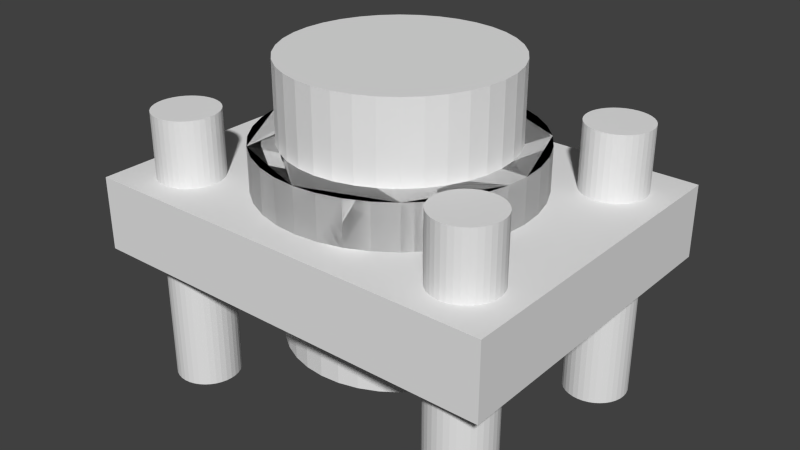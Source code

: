 # Source: festlager-deckel.blend  (saved by Blender 2.75.0; exported with 4.5.12 LTS)
import bpy
from mathutils import Matrix  # noqa: F401  (used for matrix-valued properties, if any)

bpy.ops.wm.read_factory_settings(use_empty=True)
scene = bpy.context.scene
scene.name = 'Scene'

# ---- collections
col_collection_1 = bpy.data.collections.new('Collection 1'); scene.collection.children.link(col_collection_1)

# ---- world
world_world = bpy.data.worlds.new('World'); scene.world = world_world
world_world.color = (0.05088, 0.05088, 0.05088)
world_world.use_sun_shadow = False
world_world.sun_shadow_jitter_overblur = 0.0
world_world.cycles.sampling_method = 'MANUAL'
world_world.cycles.sample_map_resolution = 256

# ---- meshes
me_cylinder = bpy.data.meshes.new('Cylinder')
me_cylinder.from_pydata([(0.0, 12.0, -15.0), (0.0, 12.0, 15.0), (2.084, 11.82, -15.0), (2.084, 11.82, 15.0), (4.104, 11.28, -15.0), (4.104, 11.28, 15.0), (6.0, 10.39, -15.0), (6.0, 10.39, 15.0), (7.713, 9.193, -15.0), (7.713, 9.193, 15.0), (9.193, 7.713, -15.0), (9.193, 7.713, 15.0), (10.39, 6.0, -15.0), (10.39, 6.0, 15.0), (11.28, 4.104, -15.0), (11.28, 4.104, 15.0), (11.82, 2.084, -15.0), (11.82, 2.084, 15.0), (12.0, 9.06e-07, -15.0), (12.0, 9.06e-07, 15.0), (11.82, -2.084, -15.0), (11.82, -2.084, 15.0), (11.28, -4.104, -15.0), (11.28, -4.104, 15.0), (10.39, -6.0, -15.0), (10.39, -6.0, 15.0), (9.193, -7.713, -15.0), (9.193, -7.713, 15.0), (7.713, -9.193, -15.0), (7.713, -9.193, 15.0), (6.0, -10.39, -15.0), (6.0, -10.39, 15.0), (4.104, -11.28, -15.0), (4.104, -11.28, 15.0), (2.084, -11.82, -15.0), (2.084, -11.82, 15.0), (4.673e-06, -12.0, -15.0), (4.673e-06, -12.0, 15.0), (-2.084, -11.82, -15.0), (-2.084, -11.82, 15.0), (-4.104, -11.28, -15.0), (-4.104, -11.28, 15.0), (-6.0, -10.39, -15.0), (-6.0, -10.39, 15.0), (-7.713, -9.193, -15.0), (-7.713, -9.193, 15.0), (-9.193, -7.713, -15.0), (-9.193, -7.713, 15.0), (-10.39, -6.0, -15.0), (-10.39, -6.0, 15.0), (-11.28, -4.104, -15.0), (-11.28, -4.104, 15.0), (-11.82, -2.084, -15.0), (-11.82, -2.084, 15.0), (-12.0, -5.579e-06, -15.0), (-12.0, -5.579e-06, 15.0), (-11.82, 2.084, -15.0), (-11.82, 2.084, 15.0), (-11.28, 4.104, -15.0), (-11.28, 4.104, 15.0), (-10.39, 6.0, -15.0), (-10.39, 6.0, 15.0), (-9.193, 7.713, -15.0), (-9.193, 7.713, 15.0), (-7.713, 9.193, -15.0), (-7.713, 9.193, 15.0), (-6.0, 10.39, -15.0), (-6.0, 10.39, 15.0), (-4.104, 11.28, -15.0), (-4.104, 11.28, 15.0), (-2.084, 11.82, -15.0), (-2.084, 11.82, 15.0)], [], [(0, 1, 3, 2), (2, 3, 5, 4), (4, 5, 7, 6), (6, 7, 9, 8), (8, 9, 11, 10), (10, 11, 13, 12), (12, 13, 15, 14), (14, 15, 17, 16), (16, 17, 19, 18), (18, 19, 21, 20), (20, 21, 23, 22), (22, 23, 25, 24), (24, 25, 27, 26), (26, 27, 29, 28), (28, 29, 31, 30), (30, 31, 33, 32), (32, 33, 35, 34), (34, 35, 37, 36), (36, 37, 39, 38), (38, 39, 41, 40), (40, 41, 43, 42), (42, 43, 45, 44), (44, 45, 47, 46), (46, 47, 49, 48), (48, 49, 51, 50), (50, 51, 53, 52), (52, 53, 55, 54), (54, 55, 57, 56), (56, 57, 59, 58), (58, 59, 61, 60), (60, 61, 63, 62), (62, 63, 65, 64), (64, 65, 67, 66), (66, 67, 69, 68), (3, 1, 71, 69, 67, 65, 63, 61, 59, 57, 55, 53, 51, 49, 47, 45, 43, 41, 39, 37, 35, 33, 31, 29, 27, 25, 23, 21, 19, 17, 15, 13, 11, 9, 7, 5), (70, 71, 1, 0), (68, 69, 71, 70), (0, 2, 4, 6, 8, 10, 12, 14, 16, 18, 20, 22, 24, 26, 28, 30, 32, 34, 36, 38, 40, 42, 44, 46, 48, 50, 52, 54, 56, 58, 60, 62, 64, 66, 68, 70)])
me_cylinder.use_remesh_preserve_volume = False
me_cylinder.use_remesh_preserve_attributes = False
me_cylinder.use_mirror_vertex_groups = False
me_cylinder.update()
me_cylinder_001 = bpy.data.meshes.new('Cylinder.001')
me_cylinder_001.from_pydata([(1.844e-06, 14.5, -2.543e-06), (1.844e-06, 14.5, 12.8), (2.518, 14.28, -2.543e-06), (2.518, 14.28, 12.8), (4.959, 13.63, -2.543e-06), (4.959, 13.63, 12.8), (7.25, 12.56, -2.543e-06), (7.25, 12.56, 12.8), (9.32, 11.11, -2.543e-06), (9.32, 11.11, 12.8), (11.11, 9.32, -2.543e-06), (11.11, 9.32, 12.8), (12.56, 7.25, -2.543e-06), (12.56, 7.25, 12.8), (13.63, 4.959, -2.543e-06), (13.63, 4.959, 12.8), (14.28, 2.518, -2.543e-06), (14.28, 2.518, 12.8), (14.5, 1.095e-06, -2.543e-06), (14.5, 1.095e-06, 12.8), (14.28, -2.518, -2.543e-06), (14.28, -2.518, 12.8), (13.63, -4.959, -2.543e-06), (13.63, -4.959, 12.8), (12.56, -7.25, -2.543e-06), (12.56, -7.25, 12.8), (11.11, -9.32, -2.543e-06), (11.11, -9.32, 12.8), (9.32, -11.11, -2.543e-06), (9.32, -11.11, 12.8), (7.25, -12.56, -2.543e-06), (7.25, -12.56, 12.8), (4.959, -13.63, -2.543e-06), (4.959, -13.63, 12.8), (2.518, -14.28, -2.543e-06), (2.518, -14.28, 12.8), (7.49e-06, -14.5, -2.543e-06), (7.49e-06, -14.5, 12.8), (-2.518, -14.28, -2.543e-06), (-2.518, -14.28, 12.8), (-4.959, -13.63, -2.543e-06), (-4.959, -13.63, 12.8), (-7.25, -12.56, -2.543e-06), (-7.25, -12.56, 12.8), (-9.32, -11.11, -2.543e-06), (-9.32, -11.11, 12.8), (-11.11, -9.32, -2.543e-06), (-11.11, -9.32, 12.8), (-12.56, -7.25, -2.543e-06), (-12.56, -7.25, 12.8), (-13.63, -4.959, -2.543e-06), (-13.63, -4.959, 12.8), (-14.28, -2.518, -2.543e-06), (-14.28, -2.518, 12.8), (-14.5, -6.741e-06, -2.543e-06), (-14.5, -6.741e-06, 12.8), (-14.28, 2.518, -2.543e-06), (-14.28, 2.518, 12.8), (-13.63, 4.959, -2.543e-06), (-13.63, 4.959, 12.8), (-12.56, 7.25, -2.543e-06), (-12.56, 7.25, 12.8), (-11.11, 9.32, -2.543e-06), (-11.11, 9.32, 12.8), (-9.32, 11.11, -2.543e-06), (-9.32, 11.11, 12.8), (-7.25, 12.56, -2.543e-06), (-7.25, 12.56, 12.8), (-4.959, 13.63, -2.543e-06), (-4.959, 13.63, 12.8), (-2.518, 14.28, -2.543e-06), (-2.518, 14.28, 12.8)], [], [(0, 1, 3, 2), (2, 3, 5, 4), (4, 5, 7, 6), (6, 7, 9, 8), (8, 9, 11, 10), (10, 11, 13, 12), (12, 13, 15, 14), (14, 15, 17, 16), (16, 17, 19, 18), (18, 19, 21, 20), (20, 21, 23, 22), (22, 23, 25, 24), (24, 25, 27, 26), (26, 27, 29, 28), (28, 29, 31, 30), (30, 31, 33, 32), (32, 33, 35, 34), (34, 35, 37, 36), (36, 37, 39, 38), (38, 39, 41, 40), (40, 41, 43, 42), (42, 43, 45, 44), (44, 45, 47, 46), (46, 47, 49, 48), (48, 49, 51, 50), (50, 51, 53, 52), (52, 53, 55, 54), (54, 55, 57, 56), (56, 57, 59, 58), (58, 59, 61, 60), (60, 61, 63, 62), (62, 63, 65, 64), (64, 65, 67, 66), (66, 67, 69, 68), (3, 1, 71, 69, 67, 65, 63, 61, 59, 57, 55, 53, 51, 49, 47, 45, 43, 41, 39, 37, 35, 33, 31, 29, 27, 25, 23, 21, 19, 17, 15, 13, 11, 9, 7, 5), (70, 71, 1, 0), (68, 69, 71, 70), (0, 2, 4, 6, 8, 10, 12, 14, 16, 18, 20, 22, 24, 26, 28, 30, 32, 34, 36, 38, 40, 42, 44, 46, 48, 50, 52, 54, 56, 58, 60, 62, 64, 66, 68, 70)])
me_cylinder_001.use_remesh_preserve_volume = False
me_cylinder_001.use_remesh_preserve_attributes = False
me_cylinder_001.use_mirror_vertex_groups = False
me_cylinder_001.update()
me_cylinder_005 = bpy.data.meshes.new('Cylinder.005')
me_cylinder_005.from_pydata([(0.0, 3.5, -15.0), (0.0, 3.5, 15.0), (0.6078, 3.447, -15.0), (0.6078, 3.447, 15.0), (1.197, 3.289, -15.0), (1.197, 3.289, 15.0), (1.75, 3.031, -15.0), (1.75, 3.031, 15.0), (2.25, 2.681, -15.0), (2.25, 2.681, 15.0), (2.681, 2.25, -15.0), (2.681, 2.25, 15.0), (3.031, 1.75, -15.0), (3.031, 1.75, 15.0), (3.289, 1.197, -15.0), (3.289, 1.197, 15.0), (3.447, 0.6078, -15.0), (3.447, 0.6078, 15.0), (3.5, 2.642e-07, -15.0), (3.5, 2.642e-07, 15.0), (3.447, -0.6078, -15.0), (3.447, -0.6078, 15.0), (3.289, -1.197, -15.0), (3.289, -1.197, 15.0), (3.031, -1.75, -15.0), (3.031, -1.75, 15.0), (2.681, -2.25, -15.0), (2.681, -2.25, 15.0), (2.25, -2.681, -15.0), (2.25, -2.681, 15.0), (1.75, -3.031, -15.0), (1.75, -3.031, 15.0), (1.197, -3.289, -15.0), (1.197, -3.289, 15.0), (0.6078, -3.447, -15.0), (0.6078, -3.447, 15.0), (1.363e-06, -3.5, -15.0), (1.363e-06, -3.5, 15.0), (-0.6078, -3.447, -15.0), (-0.6078, -3.447, 15.0), (-1.197, -3.289, -15.0), (-1.197, -3.289, 15.0), (-1.75, -3.031, -15.0), (-1.75, -3.031, 15.0), (-2.25, -2.681, -15.0), (-2.25, -2.681, 15.0), (-2.681, -2.25, -15.0), (-2.681, -2.25, 15.0), (-3.031, -1.75, -15.0), (-3.031, -1.75, 15.0), (-3.289, -1.197, -15.0), (-3.289, -1.197, 15.0), (-3.447, -0.6078, -15.0), (-3.447, -0.6078, 15.0), (-3.5, -1.627e-06, -15.0), (-3.5, -1.627e-06, 15.0), (-3.447, 0.6078, -15.0), (-3.447, 0.6078, 15.0), (-3.289, 1.197, -15.0), (-3.289, 1.197, 15.0), (-3.031, 1.75, -15.0), (-3.031, 1.75, 15.0), (-2.681, 2.25, -15.0), (-2.681, 2.25, 15.0), (-2.25, 2.681, -15.0), (-2.25, 2.681, 15.0), (-1.75, 3.031, -15.0), (-1.75, 3.031, 15.0), (-1.197, 3.289, -15.0), (-1.197, 3.289, 15.0), (-0.6078, 3.447, -15.0), (-0.6078, 3.447, 15.0)], [], [(0, 1, 3, 2), (2, 3, 5, 4), (4, 5, 7, 6), (6, 7, 9, 8), (8, 9, 11, 10), (10, 11, 13, 12), (12, 13, 15, 14), (14, 15, 17, 16), (16, 17, 19, 18), (18, 19, 21, 20), (20, 21, 23, 22), (22, 23, 25, 24), (24, 25, 27, 26), (26, 27, 29, 28), (28, 29, 31, 30), (30, 31, 33, 32), (32, 33, 35, 34), (34, 35, 37, 36), (36, 37, 39, 38), (38, 39, 41, 40), (40, 41, 43, 42), (42, 43, 45, 44), (44, 45, 47, 46), (46, 47, 49, 48), (48, 49, 51, 50), (50, 51, 53, 52), (52, 53, 55, 54), (54, 55, 57, 56), (56, 57, 59, 58), (58, 59, 61, 60), (60, 61, 63, 62), (62, 63, 65, 64), (64, 65, 67, 66), (66, 67, 69, 68), (3, 1, 71, 69, 67, 65, 63, 61, 59, 57, 55, 53, 51, 49, 47, 45, 43, 41, 39, 37, 35, 33, 31, 29, 27, 25, 23, 21, 19, 17, 15, 13, 11, 9, 7, 5), (70, 71, 1, 0), (68, 69, 71, 70), (0, 2, 4, 6, 8, 10, 12, 14, 16, 18, 20, 22, 24, 26, 28, 30, 32, 34, 36, 38, 40, 42, 44, 46, 48, 50, 52, 54, 56, 58, 60, 62, 64, 66, 68, 70)])
me_cylinder_005.use_remesh_preserve_volume = False
me_cylinder_005.use_remesh_preserve_attributes = False
me_cylinder_005.use_mirror_vertex_groups = False
me_cylinder_005.update()
me_cylinder_004 = bpy.data.meshes.new('Cylinder.004')
me_cylinder_004.from_pydata([(0.0, 3.5, -15.0), (0.0, 3.5, 15.0), (0.6078, 3.447, -15.0), (0.6078, 3.447, 15.0), (1.197, 3.289, -15.0), (1.197, 3.289, 15.0), (1.75, 3.031, -15.0), (1.75, 3.031, 15.0), (2.25, 2.681, -15.0), (2.25, 2.681, 15.0), (2.681, 2.25, -15.0), (2.681, 2.25, 15.0), (3.031, 1.75, -15.0), (3.031, 1.75, 15.0), (3.289, 1.197, -15.0), (3.289, 1.197, 15.0), (3.447, 0.6078, -15.0), (3.447, 0.6078, 15.0), (3.5, 2.642e-07, -15.0), (3.5, 2.642e-07, 15.0), (3.447, -0.6078, -15.0), (3.447, -0.6078, 15.0), (3.289, -1.197, -15.0), (3.289, -1.197, 15.0), (3.031, -1.75, -15.0), (3.031, -1.75, 15.0), (2.681, -2.25, -15.0), (2.681, -2.25, 15.0), (2.25, -2.681, -15.0), (2.25, -2.681, 15.0), (1.75, -3.031, -15.0), (1.75, -3.031, 15.0), (1.197, -3.289, -15.0), (1.197, -3.289, 15.0), (0.6078, -3.447, -15.0), (0.6078, -3.447, 15.0), (1.363e-06, -3.5, -15.0), (1.363e-06, -3.5, 15.0), (-0.6078, -3.447, -15.0), (-0.6078, -3.447, 15.0), (-1.197, -3.289, -15.0), (-1.197, -3.289, 15.0), (-1.75, -3.031, -15.0), (-1.75, -3.031, 15.0), (-2.25, -2.681, -15.0), (-2.25, -2.681, 15.0), (-2.681, -2.25, -15.0), (-2.681, -2.25, 15.0), (-3.031, -1.75, -15.0), (-3.031, -1.75, 15.0), (-3.289, -1.197, -15.0), (-3.289, -1.197, 15.0), (-3.447, -0.6078, -15.0), (-3.447, -0.6078, 15.0), (-3.5, -1.627e-06, -15.0), (-3.5, -1.627e-06, 15.0), (-3.447, 0.6078, -15.0), (-3.447, 0.6078, 15.0), (-3.289, 1.197, -15.0), (-3.289, 1.197, 15.0), (-3.031, 1.75, -15.0), (-3.031, 1.75, 15.0), (-2.681, 2.25, -15.0), (-2.681, 2.25, 15.0), (-2.25, 2.681, -15.0), (-2.25, 2.681, 15.0), (-1.75, 3.031, -15.0), (-1.75, 3.031, 15.0), (-1.197, 3.289, -15.0), (-1.197, 3.289, 15.0), (-0.6078, 3.447, -15.0), (-0.6078, 3.447, 15.0)], [], [(0, 1, 3, 2), (2, 3, 5, 4), (4, 5, 7, 6), (6, 7, 9, 8), (8, 9, 11, 10), (10, 11, 13, 12), (12, 13, 15, 14), (14, 15, 17, 16), (16, 17, 19, 18), (18, 19, 21, 20), (20, 21, 23, 22), (22, 23, 25, 24), (24, 25, 27, 26), (26, 27, 29, 28), (28, 29, 31, 30), (30, 31, 33, 32), (32, 33, 35, 34), (34, 35, 37, 36), (36, 37, 39, 38), (38, 39, 41, 40), (40, 41, 43, 42), (42, 43, 45, 44), (44, 45, 47, 46), (46, 47, 49, 48), (48, 49, 51, 50), (50, 51, 53, 52), (52, 53, 55, 54), (54, 55, 57, 56), (56, 57, 59, 58), (58, 59, 61, 60), (60, 61, 63, 62), (62, 63, 65, 64), (64, 65, 67, 66), (66, 67, 69, 68), (3, 1, 71, 69, 67, 65, 63, 61, 59, 57, 55, 53, 51, 49, 47, 45, 43, 41, 39, 37, 35, 33, 31, 29, 27, 25, 23, 21, 19, 17, 15, 13, 11, 9, 7, 5), (70, 71, 1, 0), (68, 69, 71, 70), (0, 2, 4, 6, 8, 10, 12, 14, 16, 18, 20, 22, 24, 26, 28, 30, 32, 34, 36, 38, 40, 42, 44, 46, 48, 50, 52, 54, 56, 58, 60, 62, 64, 66, 68, 70)])
me_cylinder_004.use_remesh_preserve_volume = False
me_cylinder_004.use_remesh_preserve_attributes = False
me_cylinder_004.use_mirror_vertex_groups = False
me_cylinder_004.update()
me_cylinder_003 = bpy.data.meshes.new('Cylinder.003')
me_cylinder_003.from_pydata([(0.0, 3.5, -15.0), (0.0, 3.5, 15.0), (0.6078, 3.447, -15.0), (0.6078, 3.447, 15.0), (1.197, 3.289, -15.0), (1.197, 3.289, 15.0), (1.75, 3.031, -15.0), (1.75, 3.031, 15.0), (2.25, 2.681, -15.0), (2.25, 2.681, 15.0), (2.681, 2.25, -15.0), (2.681, 2.25, 15.0), (3.031, 1.75, -15.0), (3.031, 1.75, 15.0), (3.289, 1.197, -15.0), (3.289, 1.197, 15.0), (3.447, 0.6078, -15.0), (3.447, 0.6078, 15.0), (3.5, 2.642e-07, -15.0), (3.5, 2.642e-07, 15.0), (3.447, -0.6078, -15.0), (3.447, -0.6078, 15.0), (3.289, -1.197, -15.0), (3.289, -1.197, 15.0), (3.031, -1.75, -15.0), (3.031, -1.75, 15.0), (2.681, -2.25, -15.0), (2.681, -2.25, 15.0), (2.25, -2.681, -15.0), (2.25, -2.681, 15.0), (1.75, -3.031, -15.0), (1.75, -3.031, 15.0), (1.197, -3.289, -15.0), (1.197, -3.289, 15.0), (0.6078, -3.447, -15.0), (0.6078, -3.447, 15.0), (1.363e-06, -3.5, -15.0), (1.363e-06, -3.5, 15.0), (-0.6078, -3.447, -15.0), (-0.6078, -3.447, 15.0), (-1.197, -3.289, -15.0), (-1.197, -3.289, 15.0), (-1.75, -3.031, -15.0), (-1.75, -3.031, 15.0), (-2.25, -2.681, -15.0), (-2.25, -2.681, 15.0), (-2.681, -2.25, -15.0), (-2.681, -2.25, 15.0), (-3.031, -1.75, -15.0), (-3.031, -1.75, 15.0), (-3.289, -1.197, -15.0), (-3.289, -1.197, 15.0), (-3.447, -0.6078, -15.0), (-3.447, -0.6078, 15.0), (-3.5, -1.627e-06, -15.0), (-3.5, -1.627e-06, 15.0), (-3.447, 0.6078, -15.0), (-3.447, 0.6078, 15.0), (-3.289, 1.197, -15.0), (-3.289, 1.197, 15.0), (-3.031, 1.75, -15.0), (-3.031, 1.75, 15.0), (-2.681, 2.25, -15.0), (-2.681, 2.25, 15.0), (-2.25, 2.681, -15.0), (-2.25, 2.681, 15.0), (-1.75, 3.031, -15.0), (-1.75, 3.031, 15.0), (-1.197, 3.289, -15.0), (-1.197, 3.289, 15.0), (-0.6078, 3.447, -15.0), (-0.6078, 3.447, 15.0)], [], [(0, 1, 3, 2), (2, 3, 5, 4), (4, 5, 7, 6), (6, 7, 9, 8), (8, 9, 11, 10), (10, 11, 13, 12), (12, 13, 15, 14), (14, 15, 17, 16), (16, 17, 19, 18), (18, 19, 21, 20), (20, 21, 23, 22), (22, 23, 25, 24), (24, 25, 27, 26), (26, 27, 29, 28), (28, 29, 31, 30), (30, 31, 33, 32), (32, 33, 35, 34), (34, 35, 37, 36), (36, 37, 39, 38), (38, 39, 41, 40), (40, 41, 43, 42), (42, 43, 45, 44), (44, 45, 47, 46), (46, 47, 49, 48), (48, 49, 51, 50), (50, 51, 53, 52), (52, 53, 55, 54), (54, 55, 57, 56), (56, 57, 59, 58), (58, 59, 61, 60), (60, 61, 63, 62), (62, 63, 65, 64), (64, 65, 67, 66), (66, 67, 69, 68), (3, 1, 71, 69, 67, 65, 63, 61, 59, 57, 55, 53, 51, 49, 47, 45, 43, 41, 39, 37, 35, 33, 31, 29, 27, 25, 23, 21, 19, 17, 15, 13, 11, 9, 7, 5), (70, 71, 1, 0), (68, 69, 71, 70), (0, 2, 4, 6, 8, 10, 12, 14, 16, 18, 20, 22, 24, 26, 28, 30, 32, 34, 36, 38, 40, 42, 44, 46, 48, 50, 52, 54, 56, 58, 60, 62, 64, 66, 68, 70)])
me_cylinder_003.use_remesh_preserve_volume = False
me_cylinder_003.use_remesh_preserve_attributes = False
me_cylinder_003.use_mirror_vertex_groups = False
me_cylinder_003.update()
me_cylinder_002 = bpy.data.meshes.new('Cylinder.002')
me_cylinder_002.from_pydata([(0.0, 3.5, -15.0), (0.0, 3.5, 15.0), (0.6078, 3.447, -15.0), (0.6078, 3.447, 15.0), (1.197, 3.289, -15.0), (1.197, 3.289, 15.0), (1.75, 3.031, -15.0), (1.75, 3.031, 15.0), (2.25, 2.681, -15.0), (2.25, 2.681, 15.0), (2.681, 2.25, -15.0), (2.681, 2.25, 15.0), (3.031, 1.75, -15.0), (3.031, 1.75, 15.0), (3.289, 1.197, -15.0), (3.289, 1.197, 15.0), (3.447, 0.6078, -15.0), (3.447, 0.6078, 15.0), (3.5, 2.642e-07, -15.0), (3.5, 2.642e-07, 15.0), (3.447, -0.6078, -15.0), (3.447, -0.6078, 15.0), (3.289, -1.197, -15.0), (3.289, -1.197, 15.0), (3.031, -1.75, -15.0), (3.031, -1.75, 15.0), (2.681, -2.25, -15.0), (2.681, -2.25, 15.0), (2.25, -2.681, -15.0), (2.25, -2.681, 15.0), (1.75, -3.031, -15.0), (1.75, -3.031, 15.0), (1.197, -3.289, -15.0), (1.197, -3.289, 15.0), (0.6078, -3.447, -15.0), (0.6078, -3.447, 15.0), (1.363e-06, -3.5, -15.0), (1.363e-06, -3.5, 15.0), (-0.6078, -3.447, -15.0), (-0.6078, -3.447, 15.0), (-1.197, -3.289, -15.0), (-1.197, -3.289, 15.0), (-1.75, -3.031, -15.0), (-1.75, -3.031, 15.0), (-2.25, -2.681, -15.0), (-2.25, -2.681, 15.0), (-2.681, -2.25, -15.0), (-2.681, -2.25, 15.0), (-3.031, -1.75, -15.0), (-3.031, -1.75, 15.0), (-3.289, -1.197, -15.0), (-3.289, -1.197, 15.0), (-3.447, -0.6078, -15.0), (-3.447, -0.6078, 15.0), (-3.5, -1.627e-06, -15.0), (-3.5, -1.627e-06, 15.0), (-3.447, 0.6078, -15.0), (-3.447, 0.6078, 15.0), (-3.289, 1.197, -15.0), (-3.289, 1.197, 15.0), (-3.031, 1.75, -15.0), (-3.031, 1.75, 15.0), (-2.681, 2.25, -15.0), (-2.681, 2.25, 15.0), (-2.25, 2.681, -15.0), (-2.25, 2.681, 15.0), (-1.75, 3.031, -15.0), (-1.75, 3.031, 15.0), (-1.197, 3.289, -15.0), (-1.197, 3.289, 15.0), (-0.6078, 3.447, -15.0), (-0.6078, 3.447, 15.0)], [], [(0, 1, 3, 2), (2, 3, 5, 4), (4, 5, 7, 6), (6, 7, 9, 8), (8, 9, 11, 10), (10, 11, 13, 12), (12, 13, 15, 14), (14, 15, 17, 16), (16, 17, 19, 18), (18, 19, 21, 20), (20, 21, 23, 22), (22, 23, 25, 24), (24, 25, 27, 26), (26, 27, 29, 28), (28, 29, 31, 30), (30, 31, 33, 32), (32, 33, 35, 34), (34, 35, 37, 36), (36, 37, 39, 38), (38, 39, 41, 40), (40, 41, 43, 42), (42, 43, 45, 44), (44, 45, 47, 46), (46, 47, 49, 48), (48, 49, 51, 50), (50, 51, 53, 52), (52, 53, 55, 54), (54, 55, 57, 56), (56, 57, 59, 58), (58, 59, 61, 60), (60, 61, 63, 62), (62, 63, 65, 64), (64, 65, 67, 66), (66, 67, 69, 68), (3, 1, 71, 69, 67, 65, 63, 61, 59, 57, 55, 53, 51, 49, 47, 45, 43, 41, 39, 37, 35, 33, 31, 29, 27, 25, 23, 21, 19, 17, 15, 13, 11, 9, 7, 5), (70, 71, 1, 0), (68, 69, 71, 70), (0, 2, 4, 6, 8, 10, 12, 14, 16, 18, 20, 22, 24, 26, 28, 30, 32, 34, 36, 38, 40, 42, 44, 46, 48, 50, 52, 54, 56, 58, 60, 62, 64, 66, 68, 70)])
me_cylinder_002.use_remesh_preserve_volume = False
me_cylinder_002.use_remesh_preserve_attributes = False
me_cylinder_002.use_mirror_vertex_groups = False
me_cylinder_002.update()
me_cube = bpy.data.meshes.new('Cube')
me_cube.from_pydata([(0.0, 0.0, 0.0), (0.0, 0.0, 8.0), (0.0, 36.0, 0.0), (0.0, 36.0, 8.0), (46.0, 0.0, 0.0), (46.0, 0.0, 8.0), (46.0, 36.0, 0.0), (46.0, 36.0, 8.0)], [], [(1, 3, 2, 0), (3, 7, 6, 2), (7, 5, 4, 6), (5, 1, 0, 4), (0, 2, 6, 4), (5, 7, 3, 1)])
me_cube.use_remesh_preserve_volume = False
me_cube.use_remesh_preserve_attributes = False
me_cube.use_mirror_vertex_groups = False
me_cube.update()

# ---- objects
ob_cylinder = bpy.data.objects.new('Cylinder', me_cylinder)
ob_cylinder_001 = bpy.data.objects.new('Cylinder.001', me_cylinder_001)
ob_cylinder_005 = bpy.data.objects.new('Cylinder.005', me_cylinder_005)
ob_cylinder_004 = bpy.data.objects.new('Cylinder.004', me_cylinder_004)
ob_cylinder_003 = bpy.data.objects.new('Cylinder.003', me_cylinder_003)
ob_cylinder_002 = bpy.data.objects.new('Cylinder.002', me_cylinder_002)
ob_cube = bpy.data.objects.new('Cube', me_cube)

# ---- transforms, parenting, visibility, modifiers, constraints
ob_cylinder.location = (23.0, 18.0, 6.266)
ob_cylinder.hide_viewport = True
ob_cylinder.lineart.crease_threshold = 0.0
ob_cylinder_001.parent = ob_cylinder
ob_cylinder_001.matrix_parent_inverse = Matrix(((1.0, 0.0, 0.0, -23.0), (0.0, 1.0, 0.0, -18.0), (0.0, 0.0, 1.0, -6.266), (0.0, 0.0, 0.0, 1.0)))
ob_cylinder_001.location = (23.0, 18.0, 0.0)
ob_cylinder_001.scale = (1.017, 1.017, 1.0)
ob_cylinder_001.hide_viewport = True
ob_cylinder_001.lineart.crease_threshold = 0.0
ob_cylinder_005.location = (40.0, 30.0, 0.0)
ob_cylinder_005.hide_viewport = True
ob_cylinder_005.lineart.crease_threshold = 0.0
ob_cylinder_004.location = (40.0, 6.0, 0.0)
ob_cylinder_004.hide_viewport = True
ob_cylinder_004.lineart.crease_threshold = 0.0
ob_cylinder_003.location = (6.0, 30.0, 0.0)
ob_cylinder_003.hide_viewport = True
ob_cylinder_003.lineart.crease_threshold = 0.0
ob_cylinder_002.location = (6.0, 6.0, 0.0)
ob_cylinder_002.hide_viewport = True
ob_cylinder_002.lineart.crease_threshold = 0.0
ob_cube.location = (0.0, 0.0, 0.0)
ob_cube.lineart.crease_threshold = 0.0
_m = ob_cube.modifiers.new('Boolean', 'BOOLEAN')
_m.object = ob_cylinder_001
_m.operation = 'UNION'
_m.solver = 'FAST'
_m = ob_cube.modifiers.new('Boolean.005', 'BOOLEAN')
_m.object = ob_cylinder
_m.solver = 'FAST'
_m = ob_cube.modifiers.new('Boolean.001', 'BOOLEAN')
_m.object = ob_cylinder_002
_m.solver = 'FAST'
_m = ob_cube.modifiers.new('Boolean.004', 'BOOLEAN')
_m.object = ob_cylinder_005
_m.solver = 'FAST'
_m = ob_cube.modifiers.new('Boolean.003', 'BOOLEAN')
_m.object = ob_cylinder_004
_m.solver = 'FAST'
_m = ob_cube.modifiers.new('Boolean.002', 'BOOLEAN')
_m.object = ob_cylinder_003
_m.solver = 'FAST'

# ---- collection membership
col_collection_1.objects.link(ob_cylinder)
col_collection_1.objects.link(ob_cylinder_001)
col_collection_1.objects.link(ob_cylinder_005)
col_collection_1.objects.link(ob_cylinder_004)
col_collection_1.objects.link(ob_cylinder_003)
col_collection_1.objects.link(ob_cylinder_002)
col_collection_1.objects.link(ob_cube)

# ---- scene / render settings (as saved in the file)
scene.frame_start = 1; scene.frame_end = 250; scene.frame_set(1)
scene.render.engine = 'BLENDER_EEVEE_NEXT'
scene.render.resolution_percentage = 50
scene.render.dither_intensity = 0.0
scene.cycles.use_denoising = False
scene.cycles.samples = 10
scene.cycles.sampling_pattern = 'TABULATED_SOBOL'
scene.cycles.light_sampling_threshold = 0.0
scene.cycles.use_adaptive_sampling = False
scene.cycles.use_light_tree = False
scene.cycles.blur_glossy = 0.0
scene.cycles.pixel_filter_type = 'GAUSSIAN'
scene.cycles.sample_clamp_indirect = 0.0
scene.view_settings.view_transform = 'Standard'
bpy.context.view_layer.update()

# ---- added for rendering (the .blend has no active camera and no usable light): camera, sun
cam_auto = bpy.data.cameras.new('AutoCamera')
cam_auto.lens = 50.0
cam_auto.sensor_width = 36.0
cam_auto.clip_end = 1116.41
ob_auto_camera = bpy.data.objects.new('AutoCamera', cam_auto)
scene.collection.objects.link(ob_auto_camera)
ob_auto_camera.location = (86.6134, -58.3361, 54.0236)
ob_auto_camera.rotation_euler = (1.09748, -7.21219e-08, 0.694738)
scene.camera = ob_auto_camera
light_auto_sun = bpy.data.lights.new('AutoSun', 'SUN')
light_auto_sun.energy = 3.0
light_auto_sun.angle = 0.0523599
ob_auto_sun = bpy.data.objects.new('AutoSun', light_auto_sun)
scene.collection.objects.link(ob_auto_sun)
ob_auto_sun.rotation_euler = (0.872665, 0.174533, 0.523599)
bpy.context.view_layer.update()
